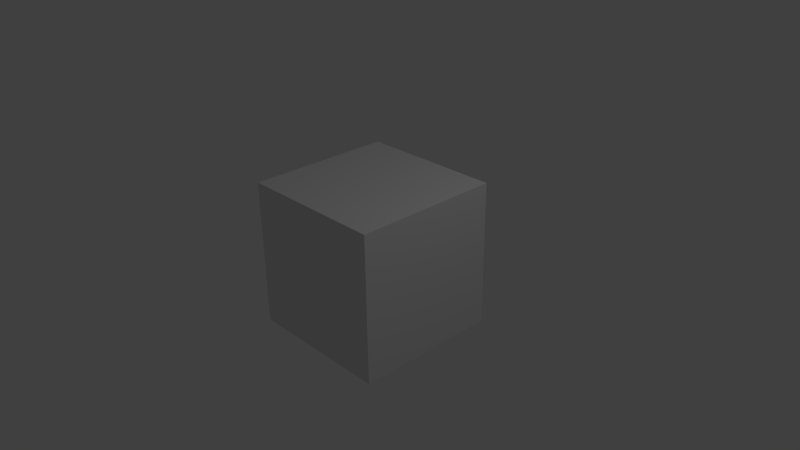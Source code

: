 # Source: blank.blend  (saved by Blender 2.70.0; exported with 4.5.12 LTS)
import bpy
from mathutils import Matrix  # noqa: F401  (used for matrix-valued properties, if any)

bpy.ops.wm.read_factory_settings(use_empty=True)
scene = bpy.context.scene
scene.name = 'Scene'

# ---- collections
col_collection_1 = bpy.data.collections.new('Collection 1'); scene.collection.children.link(col_collection_1)

# ---- materials (node trees are filled in below, after node groups)
mat_material = bpy.data.materials.new('Material')
mat_material.alpha_threshold = 0.0
mat_material.use_transparent_shadow = False
mat_material.roughness = 0.5
mat_material.line_color = (0.0, 0.0, 0.0, 1.0)

# ---- material node trees

# ---- world
world_world = bpy.data.worlds.new('World'); scene.world = world_world
world_world.color = (0.05088, 0.05088, 0.05088)
world_world.use_sun_shadow = False
world_world.sun_shadow_jitter_overblur = 0.0
world_world.cycles.sampling_method = 'MANUAL'
world_world.cycles.sample_map_resolution = 256

# ---- cameras
cam_camera = bpy.data.cameras.new('Camera')
cam_camera.clip_end = 100.0
cam_camera.lens = 35.0
cam_camera.sensor_width = 32.0
cam_camera.sensor_height = 18.0
cam_camera.ortho_scale = 7.314
cam_camera.dof.focus_distance = 0.0
cam_camera.dof.aperture_fstop = 128.0

# ---- lights
light_lamp = bpy.data.lights.new('Lamp', 'POINT')
light_lamp.transmission_factor = 0.0
light_lamp.cutoff_distance = 30.0
light_lamp.energy = 100.0
light_lamp.shadow_buffer_clip_start = 1.001
light_lamp.shadow_soft_size = 0.1
light_lamp.shadow_maximum_resolution = 0.006
light_lamp.use_absolute_resolution = True
light_lamp.cycles.use_multiple_importance_sampling = False

# ---- meshes
me_cube = bpy.data.meshes.new('Cube')
me_cube.from_pydata([(1.0, 1.0, -1.0), (1.0, -1.0, -1.0), (-1.0, -1.0, -1.0), (-1.0, 1.0, -1.0), (1.0, 1.0, 1.0), (1.0, -1.0, 1.0), (-1.0, -1.0, 1.0), (-1.0, 1.0, 1.0)], [], [(0, 1, 2, 3), (4, 7, 6, 5), (0, 4, 5, 1), (1, 5, 6, 2), (2, 6, 7, 3), (4, 0, 3, 7)])
me_cube.materials.append(mat_material)
me_cube.use_remesh_preserve_volume = False
me_cube.use_remesh_preserve_attributes = False
me_cube.use_mirror_vertex_groups = False
me_cube.update()

# ---- objects
ob_cube = bpy.data.objects.new('Cube', me_cube)
ob_lamp = bpy.data.objects.new('Lamp', light_lamp)
ob_camera = bpy.data.objects.new('Camera', cam_camera)

# ---- transforms, parenting, visibility, modifiers, constraints
ob_cube.location = (0.0, 0.0, 0.0)
ob_cube.lock_rotations_4d = False
ob_cube.empty_display_type = 'ARROWS'
ob_cube.lineart.crease_threshold = 0.0
ob_lamp.location = (4.076, 1.005, 5.904)
ob_lamp.rotation_euler = (0.6503, 0.05522, 1.866)
ob_lamp.lock_rotations_4d = False
ob_lamp.empty_display_type = 'ARROWS'
ob_lamp.color = (0.0, 0.0, 0.0, 0.0)
ob_lamp.lineart.crease_threshold = 0.0
ob_camera.location = (7.481, -6.508, 5.344)
ob_camera.rotation_euler = (1.109, 0.01082, 0.8149)
ob_camera.lock_rotations_4d = False
ob_camera.empty_display_type = 'ARROWS'
ob_camera.color = (0.0, 0.0, 0.0, 0.0)
ob_camera.display_type = 'WIRE'
ob_camera.lineart.crease_threshold = 0.0

# ---- collection membership
col_collection_1.objects.link(ob_cube)
col_collection_1.objects.link(ob_lamp)
col_collection_1.objects.link(ob_camera)

# ---- scene / render settings (as saved in the file)
scene.camera = ob_camera
scene.frame_start = 1; scene.frame_end = 250; scene.frame_set(1)
scene.render.engine = 'BLENDER_EEVEE_NEXT'
scene.render.resolution_percentage = 50
scene.render.dither_intensity = 0.0
scene.cycles.use_denoising = False
scene.cycles.samples = 10
scene.cycles.sampling_pattern = 'TABULATED_SOBOL'
scene.cycles.light_sampling_threshold = 0.0
scene.cycles.use_adaptive_sampling = False
scene.cycles.use_light_tree = False
scene.cycles.blur_glossy = 0.0
scene.cycles.volume_bounces = 1
scene.cycles.pixel_filter_type = 'GAUSSIAN'
scene.cycles.sample_clamp_indirect = 0.0
scene.view_settings.view_transform = 'Standard'
bpy.context.view_layer.update()
